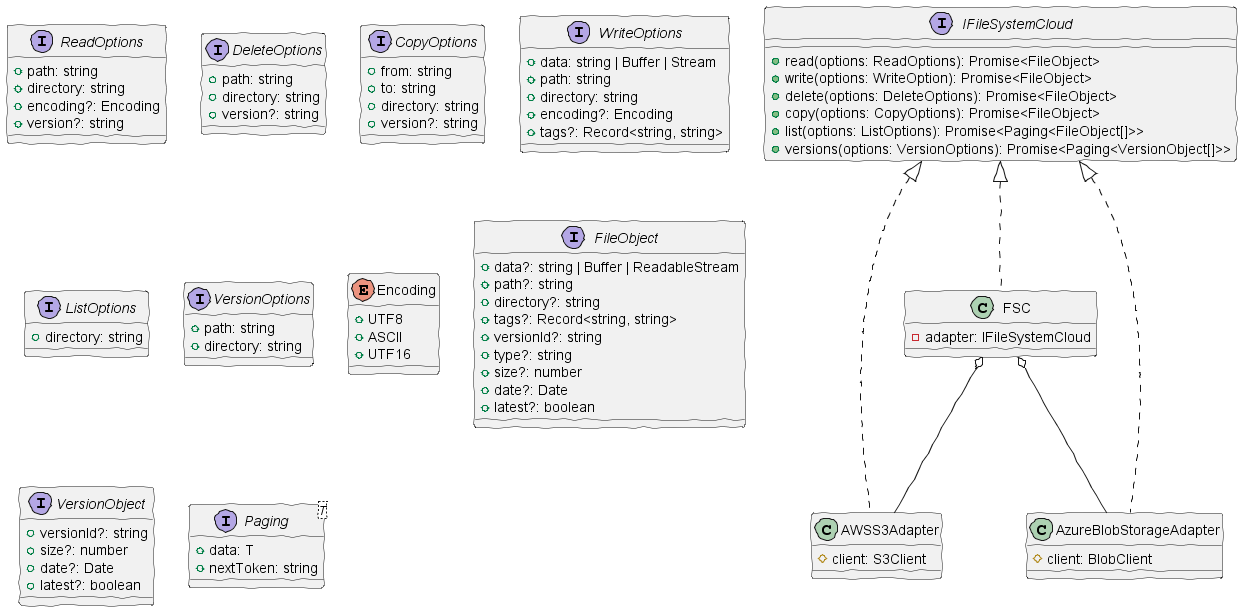

The diagram above was rendered by PlantUML. Its source (embedded in the PNG):
@startuml
/'!theme sketchy-outline '/
skinparam handwritten true
interface IFileSystemCloud {
 +read(options: ReadOptions): Promise<FileObject>
 +write(options: WriteOption): Promise<FileObject>
 +delete(options: DeleteOptions): Promise<FileObject>
 +copy(options: CopyOptions): Promise<FileObject>
 +list(options: ListOptions): Promise<Paging<FileObject[]>>
 +versions(options: VersionOptions): Promise<Paging<VersionObject[]>>
}


interface ReadOptions {
 +path: string
 +directory: string
 +encoding?: Encoding
 +version?: string
}

interface DeleteOptions {
 +path: string
 +directory: string
 +version?: string
}

interface CopyOptions {
 +from: string
 +to: string
 +directory: string
 +version?: string
}

interface WriteOptions {
 +data: string | Buffer | Stream
 +path: string
 +directory: string
 +encoding?: Encoding
 +tags?: Record<string, string>
}

interface ListOptions {
 +directory: string
}

interface VersionOptions {
 +path: string
 +directory: string
}

enum Encoding {
 +UTF8
 +ASCII
 +UTF16
}

interface FileObject {
 +data?: string | Buffer | ReadableStream 
 +path?: string
 +directory?: string 
 +tags?: Record<string, string>
 +versionId?: string
 +type?: string
 +size?: number
 +date?: Date
 +latest?: boolean
}

interface VersionObject {
 +versionId?: string
 +size?: number
 +date?: Date
 +latest?: boolean
}

interface Paging<T> {
 +data: T
 +nextToken: string
}

class FSC implements IFileSystemCloud {
 -adapter: IFileSystemCloud
}

class AWSS3Adapter implements IFileSystemCloud {
 #client: S3Client
}

class AzureBlobStorageAdapter implements IFileSystemCloud {
 #client: BlobClient
}

FSC o-- AWSS3Adapter
FSC o-- AzureBlobStorageAdapter
@enduml